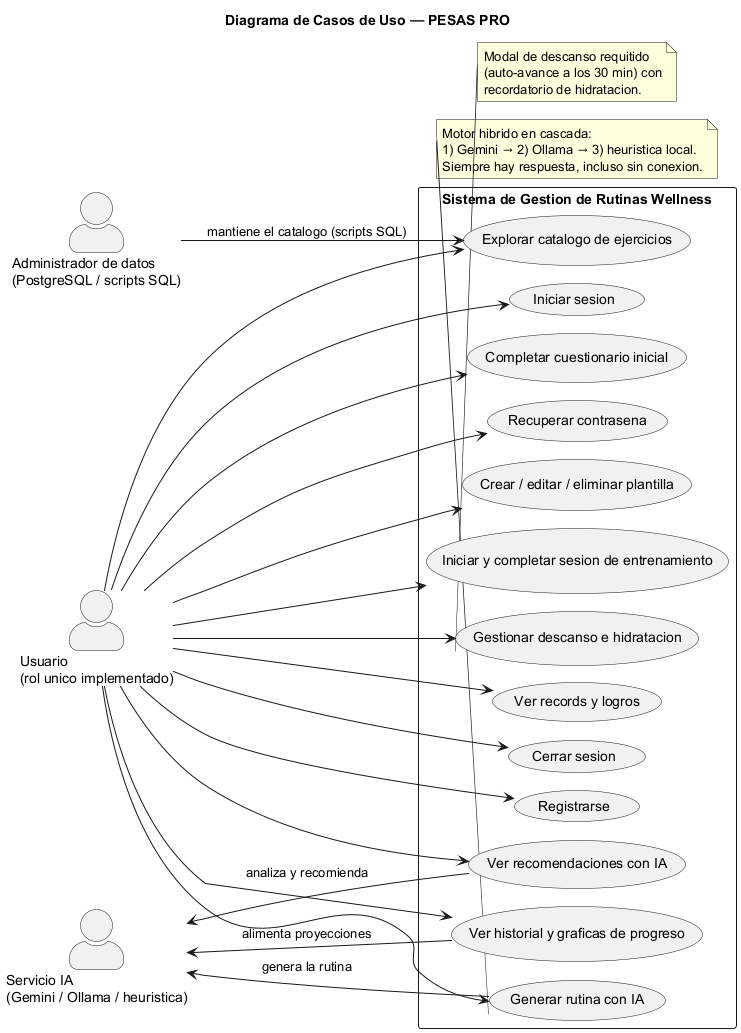

The diagram above was rendered by PlantUML. Its source (embedded in the PNG):
@startuml
!pragma layout smetana
title Diagrama de Casos de Uso — PESAS PRO
left to right direction
skinparam actorStyle awesome

actor "Usuario\n(rol unico implementado)" as U
actor "Servicio IA\n(Gemini / Ollama / heuristica)" as IA
actor "Administrador de datos\n(PostgreSQL / scripts SQL)" as AD

rectangle "Sistema de Gestion de Rutinas Wellness" {
  usecase "Registrarse" as R
  usecase "Iniciar sesion" as L
  usecase "Completar cuestionario inicial" as Q
  usecase "Recuperar contrasena" as RC
  usecase "Explorar catalogo de ejercicios" as CA
  usecase "Crear / editar / eliminar plantilla" as PL
  usecase "Generar rutina con IA" as GIA
  usecase "Iniciar y completar sesion de entrenamiento" as S
  usecase "Gestionar descanso e hidratacion" as D
  usecase "Ver historial y graficas de progreso" as H
  usecase "Ver records y logros" as RL
  usecase "Ver recomendaciones con IA" as REC
  usecase "Cerrar sesion" as C
}

U --> R
U --> L
U --> Q
U --> RC
U --> CA
U --> PL
U --> GIA
U --> S
U --> D
U --> H
U --> RL
U --> REC
U --> C

IA <-- GIA : genera la rutina
IA <-- REC : analiza y recomienda
IA <-- H : alimenta proyecciones

AD --> CA : mantiene el catalogo (scripts SQL)

note bottom of GIA
  Motor hibrido en cascada:
  1) Gemini → 2) Ollama → 3) heuristica local.
  Siempre hay respuesta, incluso sin conexion.
end note

note bottom of D
  Modal de descanso requitido
  (auto-avance a los 30 min) con
  recordatorio de hidratacion.
end note
@enduml